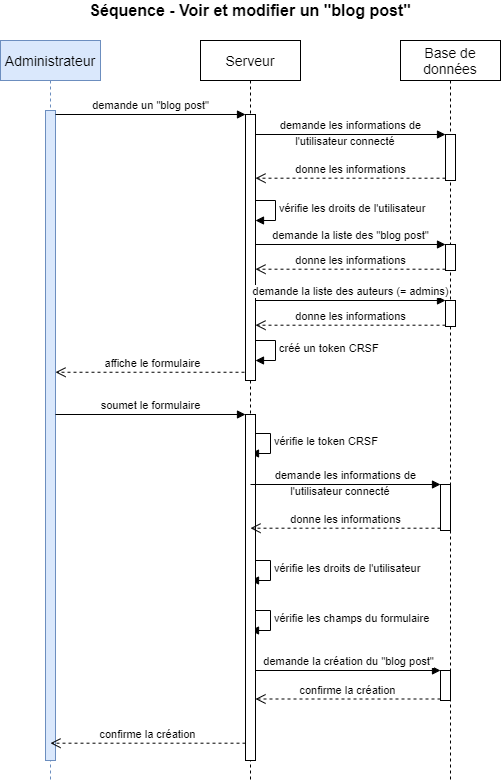

The diagram above was exported from draw.io. Its source (the exported page's mxGraphModel, read from the mxfile embedded in the PNG):
<mxGraphModel dx="962" dy="632" grid="1" gridSize="10" guides="1" tooltips="1" connect="1" arrows="1" fold="1" page="1" pageScale="1" pageWidth="1169" pageHeight="827" math="0" shadow="0">
  <root>
    <mxCell id="0" />
    <mxCell id="1" parent="0" />
    <mxCell id="zriWw8EPC_Kj8o5avqUq-1" value="vérifie les champs du formulaire" style="edgeStyle=orthogonalEdgeStyle;html=1;align=left;spacingLeft=2;endArrow=block;rounded=0;entryX=1;entryY=0;" parent="1" edge="1">
      <mxGeometry relative="1" as="geometry">
        <mxPoint x="285" y="650" as="sourcePoint" />
        <Array as="points">
          <mxPoint x="310" y="650" />
        </Array>
        <mxPoint x="290" y="670" as="targetPoint" />
      </mxGeometry>
    </mxCell>
    <mxCell id="zriWw8EPC_Kj8o5avqUq-2" value="vérifie les droits de l'utilisateur" style="edgeStyle=orthogonalEdgeStyle;html=1;align=left;spacingLeft=2;endArrow=block;rounded=0;entryX=1;entryY=0;" parent="1" edge="1">
      <mxGeometry relative="1" as="geometry">
        <mxPoint x="285" y="600" as="sourcePoint" />
        <Array as="points">
          <mxPoint x="310" y="600" />
        </Array>
        <mxPoint x="290" y="620" as="targetPoint" />
      </mxGeometry>
    </mxCell>
    <mxCell id="zriWw8EPC_Kj8o5avqUq-3" value="vérifie le token CRSF" style="edgeStyle=orthogonalEdgeStyle;html=1;align=left;spacingLeft=2;endArrow=block;rounded=0;entryX=1;entryY=0;" parent="1" edge="1">
      <mxGeometry relative="1" as="geometry">
        <mxPoint x="285" y="473" as="sourcePoint" />
        <Array as="points">
          <mxPoint x="310" y="473" />
        </Array>
        <mxPoint x="290" y="493" as="targetPoint" />
      </mxGeometry>
    </mxCell>
    <mxCell id="zriWw8EPC_Kj8o5avqUq-4" value="affiche le formulaire" style="html=1;verticalAlign=bottom;endArrow=open;dashed=1;endSize=8;exitX=0.5;exitY=0.969;exitDx=0;exitDy=0;exitPerimeter=0;" parent="1" source="zriWw8EPC_Kj8o5avqUq-10" target="zriWw8EPC_Kj8o5avqUq-8" edge="1">
      <mxGeometry relative="1" as="geometry">
        <mxPoint x="140" y="477" as="targetPoint" />
      </mxGeometry>
    </mxCell>
    <mxCell id="zriWw8EPC_Kj8o5avqUq-5" value="vérifie les droits de l'utilisateur" style="edgeStyle=orthogonalEdgeStyle;html=1;align=left;spacingLeft=2;endArrow=block;rounded=0;entryX=1;entryY=0;" parent="1" edge="1">
      <mxGeometry relative="1" as="geometry">
        <mxPoint x="290" y="240" as="sourcePoint" />
        <Array as="points">
          <mxPoint x="315" y="240" />
        </Array>
        <mxPoint x="295" y="260" as="targetPoint" />
      </mxGeometry>
    </mxCell>
    <mxCell id="zriWw8EPC_Kj8o5avqUq-6" value="créé un token CRSF" style="edgeStyle=orthogonalEdgeStyle;html=1;align=left;spacingLeft=2;endArrow=block;rounded=0;entryX=1;entryY=0;" parent="1" edge="1">
      <mxGeometry relative="1" as="geometry">
        <mxPoint x="290" y="380" as="sourcePoint" />
        <Array as="points">
          <mxPoint x="315" y="380" />
        </Array>
        <mxPoint x="295" y="400" as="targetPoint" />
      </mxGeometry>
    </mxCell>
    <mxCell id="zriWw8EPC_Kj8o5avqUq-7" value="&lt;font style=&quot;font-size: 14px&quot;&gt;Administrateur&lt;/font&gt;" style="shape=umlLifeline;perimeter=lifelinePerimeter;whiteSpace=wrap;html=1;container=1;collapsible=0;recursiveResize=0;outlineConnect=0;fillColor=#dae8fc;strokeColor=#6c8ebf;" parent="1" vertex="1">
      <mxGeometry x="40" y="80" width="100" height="740" as="geometry" />
    </mxCell>
    <mxCell id="zriWw8EPC_Kj8o5avqUq-8" value="" style="html=1;points=[];perimeter=orthogonalPerimeter;fillColor=#dae8fc;strokeColor=#6c8ebf;" parent="zriWw8EPC_Kj8o5avqUq-7" vertex="1">
      <mxGeometry x="45" y="70" width="10" height="650" as="geometry" />
    </mxCell>
    <mxCell id="zriWw8EPC_Kj8o5avqUq-9" value="&lt;font style=&quot;font-size: 14px&quot;&gt;Serveur&lt;/font&gt;" style="shape=umlLifeline;perimeter=lifelinePerimeter;whiteSpace=wrap;html=1;container=1;collapsible=0;recursiveResize=0;outlineConnect=0;" parent="1" vertex="1">
      <mxGeometry x="240" y="80" width="100" height="740" as="geometry" />
    </mxCell>
    <mxCell id="zriWw8EPC_Kj8o5avqUq-10" value="" style="html=1;points=[];perimeter=orthogonalPerimeter;" parent="zriWw8EPC_Kj8o5avqUq-9" vertex="1">
      <mxGeometry x="45" y="74" width="10" height="266" as="geometry" />
    </mxCell>
    <mxCell id="zriWw8EPC_Kj8o5avqUq-11" value="" style="html=1;points=[];perimeter=orthogonalPerimeter;" parent="zriWw8EPC_Kj8o5avqUq-9" vertex="1">
      <mxGeometry x="45" y="374" width="10" height="346" as="geometry" />
    </mxCell>
    <mxCell id="zriWw8EPC_Kj8o5avqUq-12" value="&lt;font style=&quot;font-size: 14px&quot;&gt;Base de données&lt;/font&gt;" style="shape=umlLifeline;perimeter=lifelinePerimeter;whiteSpace=wrap;html=1;container=1;collapsible=0;recursiveResize=0;outlineConnect=0;" parent="1" vertex="1">
      <mxGeometry x="440" y="80" width="100" height="740" as="geometry" />
    </mxCell>
    <mxCell id="zriWw8EPC_Kj8o5avqUq-13" value="" style="html=1;points=[];perimeter=orthogonalPerimeter;" parent="zriWw8EPC_Kj8o5avqUq-12" vertex="1">
      <mxGeometry x="45" y="94" width="10" height="46" as="geometry" />
    </mxCell>
    <mxCell id="zriWw8EPC_Kj8o5avqUq-14" value="" style="html=1;points=[];perimeter=orthogonalPerimeter;" parent="zriWw8EPC_Kj8o5avqUq-12" vertex="1">
      <mxGeometry x="40" y="630" width="10" height="30" as="geometry" />
    </mxCell>
    <mxCell id="zriWw8EPC_Kj8o5avqUq-15" value="" style="html=1;points=[];perimeter=orthogonalPerimeter;" parent="zriWw8EPC_Kj8o5avqUq-12" vertex="1">
      <mxGeometry x="40" y="444" width="10" height="46" as="geometry" />
    </mxCell>
    <mxCell id="zriWw8EPC_Kj8o5avqUq-16" value="demande les informations de" style="html=1;verticalAlign=bottom;endArrow=block;entryX=0;entryY=0;" parent="zriWw8EPC_Kj8o5avqUq-12" target="zriWw8EPC_Kj8o5avqUq-15" edge="1">
      <mxGeometry relative="1" as="geometry">
        <mxPoint x="-150" y="444" as="sourcePoint" />
      </mxGeometry>
    </mxCell>
    <mxCell id="zriWw8EPC_Kj8o5avqUq-17" value="donne les informations" style="html=1;verticalAlign=bottom;endArrow=open;dashed=1;endSize=8;exitX=0;exitY=0.95;" parent="zriWw8EPC_Kj8o5avqUq-12" source="zriWw8EPC_Kj8o5avqUq-15" edge="1">
      <mxGeometry relative="1" as="geometry">
        <mxPoint x="-150" y="487.69999999999993" as="targetPoint" />
      </mxGeometry>
    </mxCell>
    <mxCell id="zriWw8EPC_Kj8o5avqUq-18" value="&lt;font style=&quot;font-size: 11px&quot;&gt;l'utilisateur connecté&lt;/font&gt;" style="text;html=1;strokeColor=none;fillColor=none;align=center;verticalAlign=middle;whiteSpace=wrap;rounded=0;" parent="zriWw8EPC_Kj8o5avqUq-12" vertex="1">
      <mxGeometry x="-145" y="440" width="170" height="20" as="geometry" />
    </mxCell>
    <mxCell id="zriWw8EPC_Kj8o5avqUq-28" value="" style="html=1;points=[];perimeter=orthogonalPerimeter;" parent="zriWw8EPC_Kj8o5avqUq-12" vertex="1">
      <mxGeometry x="45" y="204" width="10" height="26" as="geometry" />
    </mxCell>
    <mxCell id="zriWw8EPC_Kj8o5avqUq-29" value="demande la liste des &quot;blog post&quot;" style="html=1;verticalAlign=bottom;endArrow=block;entryX=0;entryY=0;" parent="zriWw8EPC_Kj8o5avqUq-12" target="zriWw8EPC_Kj8o5avqUq-28" edge="1">
      <mxGeometry relative="1" as="geometry">
        <mxPoint x="-145" y="204" as="sourcePoint" />
      </mxGeometry>
    </mxCell>
    <mxCell id="zriWw8EPC_Kj8o5avqUq-32" value="" style="html=1;points=[];perimeter=orthogonalPerimeter;" parent="zriWw8EPC_Kj8o5avqUq-12" vertex="1">
      <mxGeometry x="45" y="260" width="10" height="26" as="geometry" />
    </mxCell>
    <mxCell id="zriWw8EPC_Kj8o5avqUq-33" value="demande la liste des auteurs (= admins)" style="html=1;verticalAlign=bottom;endArrow=block;entryX=0;entryY=0;" parent="zriWw8EPC_Kj8o5avqUq-12" target="zriWw8EPC_Kj8o5avqUq-32" edge="1">
      <mxGeometry relative="1" as="geometry">
        <mxPoint x="-145" y="260" as="sourcePoint" />
      </mxGeometry>
    </mxCell>
    <mxCell id="zriWw8EPC_Kj8o5avqUq-34" value="donne les informations" style="html=1;verticalAlign=bottom;endArrow=open;dashed=1;endSize=8;exitX=0;exitY=0.95;" parent="zriWw8EPC_Kj8o5avqUq-12" source="zriWw8EPC_Kj8o5avqUq-32" edge="1">
      <mxGeometry relative="1" as="geometry">
        <mxPoint x="-145" y="284.69999999999993" as="targetPoint" />
      </mxGeometry>
    </mxCell>
    <mxCell id="zriWw8EPC_Kj8o5avqUq-19" value="&lt;font style=&quot;font-size: 16px&quot;&gt;&lt;b&gt;Séquence - Voir et modifier un &quot;blog post&quot;&lt;/b&gt;&lt;/font&gt;" style="text;html=1;strokeColor=none;fillColor=none;align=center;verticalAlign=middle;whiteSpace=wrap;rounded=0;" parent="1" vertex="1">
      <mxGeometry x="40" y="40" width="500" height="20" as="geometry" />
    </mxCell>
    <mxCell id="zriWw8EPC_Kj8o5avqUq-20" value="demande un &quot;blog post&quot;" style="html=1;verticalAlign=bottom;endArrow=block;entryX=0;entryY=0;" parent="1" source="zriWw8EPC_Kj8o5avqUq-8" target="zriWw8EPC_Kj8o5avqUq-10" edge="1">
      <mxGeometry relative="1" as="geometry">
        <mxPoint x="130" y="260" as="sourcePoint" />
      </mxGeometry>
    </mxCell>
    <mxCell id="zriWw8EPC_Kj8o5avqUq-21" value="demande les informations de" style="html=1;verticalAlign=bottom;endArrow=block;entryX=0;entryY=0;" parent="1" target="zriWw8EPC_Kj8o5avqUq-13" edge="1">
      <mxGeometry relative="1" as="geometry">
        <mxPoint x="295" y="174" as="sourcePoint" />
      </mxGeometry>
    </mxCell>
    <mxCell id="zriWw8EPC_Kj8o5avqUq-22" value="donne les informations" style="html=1;verticalAlign=bottom;endArrow=open;dashed=1;endSize=8;exitX=0;exitY=0.95;" parent="1" source="zriWw8EPC_Kj8o5avqUq-13" edge="1">
      <mxGeometry relative="1" as="geometry">
        <mxPoint x="295" y="217.69999999999993" as="targetPoint" />
      </mxGeometry>
    </mxCell>
    <mxCell id="zriWw8EPC_Kj8o5avqUq-23" value="&lt;font style=&quot;font-size: 11px&quot;&gt;l'utilisateur connecté&lt;/font&gt;" style="text;html=1;strokeColor=none;fillColor=none;align=center;verticalAlign=middle;whiteSpace=wrap;rounded=0;" parent="1" vertex="1">
      <mxGeometry x="300" y="170" width="170" height="20" as="geometry" />
    </mxCell>
    <mxCell id="zriWw8EPC_Kj8o5avqUq-24" value="demande la création du &quot;blog post&quot;" style="html=1;verticalAlign=bottom;endArrow=block;entryX=0;entryY=0;" parent="1" source="zriWw8EPC_Kj8o5avqUq-11" target="zriWw8EPC_Kj8o5avqUq-14" edge="1">
      <mxGeometry relative="1" as="geometry">
        <mxPoint x="335" y="710" as="sourcePoint" />
      </mxGeometry>
    </mxCell>
    <mxCell id="zriWw8EPC_Kj8o5avqUq-25" value="confirme la création" style="html=1;verticalAlign=bottom;endArrow=open;dashed=1;endSize=8;exitX=0;exitY=0.95;" parent="1" source="zriWw8EPC_Kj8o5avqUq-14" target="zriWw8EPC_Kj8o5avqUq-11" edge="1">
      <mxGeometry relative="1" as="geometry">
        <mxPoint x="315" y="758" as="targetPoint" />
      </mxGeometry>
    </mxCell>
    <mxCell id="zriWw8EPC_Kj8o5avqUq-26" value="soumet le formulaire" style="html=1;verticalAlign=bottom;endArrow=block;entryX=0;entryY=0;" parent="1" source="zriWw8EPC_Kj8o5avqUq-8" target="zriWw8EPC_Kj8o5avqUq-11" edge="1">
      <mxGeometry relative="1" as="geometry">
        <mxPoint x="90" y="454.00000000000057" as="sourcePoint" />
      </mxGeometry>
    </mxCell>
    <mxCell id="zriWw8EPC_Kj8o5avqUq-27" value="confirme la création" style="html=1;verticalAlign=bottom;endArrow=open;dashed=1;endSize=8;exitX=0;exitY=0.95;" parent="1" source="zriWw8EPC_Kj8o5avqUq-11" edge="1">
      <mxGeometry relative="1" as="geometry">
        <mxPoint x="90" y="782.6999999999994" as="targetPoint" />
      </mxGeometry>
    </mxCell>
    <mxCell id="zriWw8EPC_Kj8o5avqUq-30" value="donne les informations" style="html=1;verticalAlign=bottom;endArrow=open;dashed=1;endSize=8;exitX=0;exitY=0.95;" parent="1" source="zriWw8EPC_Kj8o5avqUq-28" target="zriWw8EPC_Kj8o5avqUq-10" edge="1">
      <mxGeometry relative="1" as="geometry">
        <mxPoint x="295" y="327.69999999999993" as="targetPoint" />
      </mxGeometry>
    </mxCell>
  </root>
</mxGraphModel>